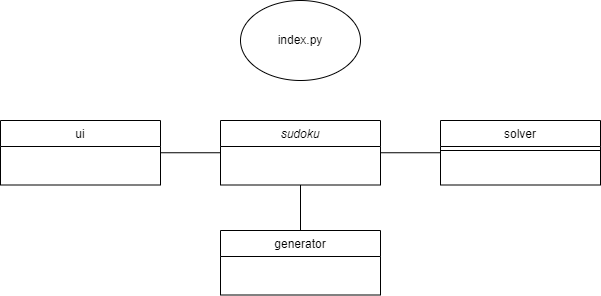

The diagram above was exported from draw.io. Its source (the exported page's mxGraphModel, read from the mxfile embedded in the PNG):
<mxGraphModel dx="1422" dy="762" grid="1" gridSize="10" guides="1" tooltips="1" connect="1" arrows="1" fold="1" page="1" pageScale="1" pageWidth="827" pageHeight="1169" math="0" shadow="0">
  <root>
    <mxCell id="WIyWlLk6GJQsqaUBKTNV-0" />
    <mxCell id="WIyWlLk6GJQsqaUBKTNV-1" parent="WIyWlLk6GJQsqaUBKTNV-0" />
    <mxCell id="zkfFHV4jXpPFQw0GAbJ--0" value="sudoku" style="swimlane;fontStyle=2;align=center;verticalAlign=top;childLayout=stackLayout;horizontal=1;startSize=26;horizontalStack=0;resizeParent=1;resizeLast=0;collapsible=1;marginBottom=0;rounded=0;shadow=0;strokeWidth=1;" parent="WIyWlLk6GJQsqaUBKTNV-1" vertex="1">
      <mxGeometry x="290" y="200" width="160" height="64.5" as="geometry">
        <mxRectangle x="230" y="140" width="160" height="26" as="alternateBounds" />
      </mxGeometry>
    </mxCell>
    <mxCell id="zkfFHV4jXpPFQw0GAbJ--6" value="solver" style="swimlane;fontStyle=0;align=center;verticalAlign=top;childLayout=stackLayout;horizontal=1;startSize=26;horizontalStack=0;resizeParent=1;resizeLast=0;collapsible=1;marginBottom=0;rounded=0;shadow=0;strokeWidth=1;" parent="WIyWlLk6GJQsqaUBKTNV-1" vertex="1">
      <mxGeometry x="510" y="200" width="160" height="64.5" as="geometry">
        <mxRectangle x="130" y="380" width="160" height="26" as="alternateBounds" />
      </mxGeometry>
    </mxCell>
    <mxCell id="zkfFHV4jXpPFQw0GAbJ--9" value="" style="line;html=1;strokeWidth=1;align=left;verticalAlign=middle;spacingTop=-1;spacingLeft=3;spacingRight=3;rotatable=0;labelPosition=right;points=[];portConstraint=eastwest;" parent="zkfFHV4jXpPFQw0GAbJ--6" vertex="1">
      <mxGeometry y="26" width="160" height="8" as="geometry" />
    </mxCell>
    <mxCell id="zkfFHV4jXpPFQw0GAbJ--13" value="generator" style="swimlane;fontStyle=0;align=center;verticalAlign=top;childLayout=stackLayout;horizontal=1;startSize=26;horizontalStack=0;resizeParent=1;resizeLast=0;collapsible=1;marginBottom=0;rounded=0;shadow=0;strokeWidth=1;" parent="WIyWlLk6GJQsqaUBKTNV-1" vertex="1">
      <mxGeometry x="290" y="310" width="160" height="64.5" as="geometry">
        <mxRectangle x="340" y="380" width="170" height="26" as="alternateBounds" />
      </mxGeometry>
    </mxCell>
    <mxCell id="zkfFHV4jXpPFQw0GAbJ--17" value="ui" style="swimlane;fontStyle=0;align=center;verticalAlign=top;childLayout=stackLayout;horizontal=1;startSize=26;horizontalStack=0;resizeParent=1;resizeLast=0;collapsible=1;marginBottom=0;rounded=0;shadow=0;strokeWidth=1;" parent="WIyWlLk6GJQsqaUBKTNV-1" vertex="1">
      <mxGeometry x="70" y="200" width="160" height="64.5" as="geometry">
        <mxRectangle x="550" y="140" width="160" height="26" as="alternateBounds" />
      </mxGeometry>
    </mxCell>
    <mxCell id="0kvGna0CYBpYNuVE-K5y-0" value="index.py" style="ellipse;whiteSpace=wrap;html=1;" vertex="1" parent="WIyWlLk6GJQsqaUBKTNV-1">
      <mxGeometry x="310" y="80" width="120" height="80" as="geometry" />
    </mxCell>
    <mxCell id="0kvGna0CYBpYNuVE-K5y-6" value="" style="endArrow=none;html=1;rounded=0;exitX=0.5;exitY=0;exitDx=0;exitDy=0;entryX=0.5;entryY=1;entryDx=0;entryDy=0;" edge="1" parent="WIyWlLk6GJQsqaUBKTNV-1" source="zkfFHV4jXpPFQw0GAbJ--13" target="zkfFHV4jXpPFQw0GAbJ--0">
      <mxGeometry width="50" height="50" relative="1" as="geometry">
        <mxPoint x="390" y="420" as="sourcePoint" />
        <mxPoint x="440" y="370" as="targetPoint" />
      </mxGeometry>
    </mxCell>
    <mxCell id="0kvGna0CYBpYNuVE-K5y-7" value="" style="endArrow=none;html=1;rounded=0;entryX=0;entryY=0.5;entryDx=0;entryDy=0;exitX=1;exitY=0.5;exitDx=0;exitDy=0;" edge="1" parent="WIyWlLk6GJQsqaUBKTNV-1" source="zkfFHV4jXpPFQw0GAbJ--0" target="zkfFHV4jXpPFQw0GAbJ--6">
      <mxGeometry width="50" height="50" relative="1" as="geometry">
        <mxPoint x="390" y="420" as="sourcePoint" />
        <mxPoint x="440" y="370" as="targetPoint" />
      </mxGeometry>
    </mxCell>
    <mxCell id="0kvGna0CYBpYNuVE-K5y-8" value="" style="endArrow=none;html=1;rounded=0;entryX=0;entryY=0.5;entryDx=0;entryDy=0;exitX=1;exitY=0.5;exitDx=0;exitDy=0;" edge="1" parent="WIyWlLk6GJQsqaUBKTNV-1" source="zkfFHV4jXpPFQw0GAbJ--17" target="zkfFHV4jXpPFQw0GAbJ--0">
      <mxGeometry width="50" height="50" relative="1" as="geometry">
        <mxPoint x="390" y="420" as="sourcePoint" />
        <mxPoint x="440" y="370" as="targetPoint" />
      </mxGeometry>
    </mxCell>
  </root>
</mxGraphModel>